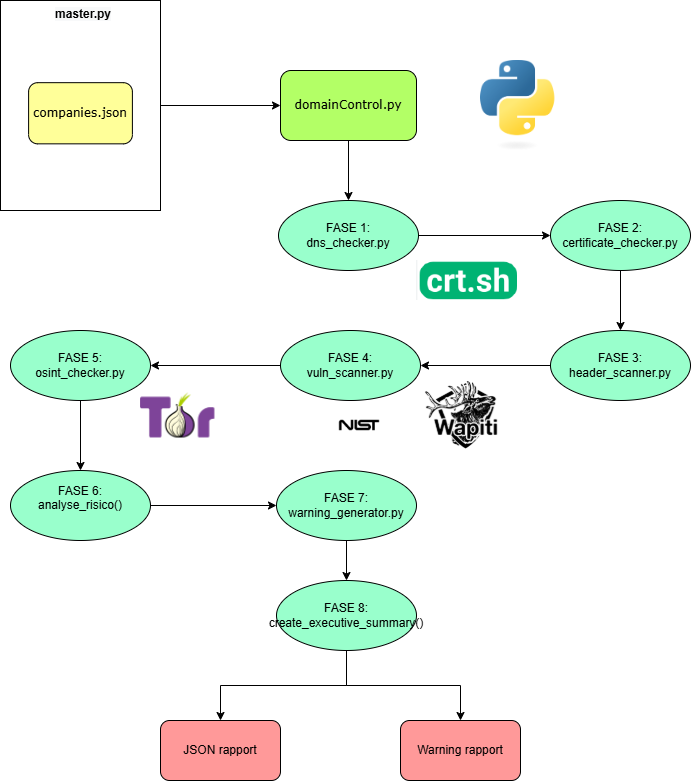

The diagram above was exported from draw.io. Its source (the exported page's mxGraphModel, read from the mxfile embedded in the PNG):
<mxGraphModel dx="2066" dy="1249" grid="1" gridSize="10" guides="1" tooltips="1" connect="1" arrows="1" fold="1" page="1" pageScale="1" pageWidth="827" pageHeight="1169" math="0" shadow="0">
  <root>
    <mxCell id="0" />
    <mxCell id="1" parent="0" />
    <mxCell id="7fyB7JVxpDW8KCdqCD0v-1" value="" style="group;fillColor=#B3FF66;" vertex="1" connectable="0" parent="1">
      <mxGeometry x="390" y="520" width="160" height="210" as="geometry" />
    </mxCell>
    <mxCell id="7fyB7JVxpDW8KCdqCD0v-2" value="" style="rounded=0;whiteSpace=wrap;html=1;shadow=0;comic=0;labelBackgroundColor=none;strokeWidth=1;fontFamily=Verdana;fontSize=12;align=center;arcSize=50;" vertex="1" parent="7fyB7JVxpDW8KCdqCD0v-1">
      <mxGeometry width="160" height="209.99999999999997" as="geometry" />
    </mxCell>
    <mxCell id="7fyB7JVxpDW8KCdqCD0v-3" value="&lt;span style=&quot;color: rgb(0, 0, 0); font-family: helvetica; font-size: 12px; font-style: normal; letter-spacing: normal; text-align: center; text-indent: 0px; text-transform: none; word-spacing: 0px; background-color: rgb(248, 249, 250); display: inline; float: none;&quot;&gt;master.py&lt;/span&gt;" style="text;whiteSpace=wrap;html=1;fontStyle=1" vertex="1" parent="7fyB7JVxpDW8KCdqCD0v-1">
      <mxGeometry x="52.88888888888889" width="24.82" height="12.118749999999999" as="geometry" />
    </mxCell>
    <mxCell id="7fyB7JVxpDW8KCdqCD0v-4" value="&lt;font style=&quot;font-size: 12px;&quot;&gt;companies.json&lt;/font&gt;" style="rounded=1;whiteSpace=wrap;html=1;shadow=0;labelBackgroundColor=none;strokeWidth=1;fontFamily=Verdana;fontSize=8;align=center;fillColor=#FFFF99;" vertex="1" parent="7fyB7JVxpDW8KCdqCD0v-1">
      <mxGeometry x="28.09777777777778" y="82.17391304347825" width="103.80444444444446" height="61.17391304347825" as="geometry" />
    </mxCell>
    <mxCell id="7fyB7JVxpDW8KCdqCD0v-5" style="edgeStyle=orthogonalEdgeStyle;rounded=0;orthogonalLoop=1;jettySize=auto;html=1;exitX=0.5;exitY=1;exitDx=0;exitDy=0;entryX=0.5;entryY=0;entryDx=0;entryDy=0;" edge="1" parent="1" source="7fyB7JVxpDW8KCdqCD0v-6" target="7fyB7JVxpDW8KCdqCD0v-9">
      <mxGeometry relative="1" as="geometry">
        <mxPoint x="738" y="735" as="targetPoint" />
      </mxGeometry>
    </mxCell>
    <mxCell id="7fyB7JVxpDW8KCdqCD0v-6" value="&lt;font style=&quot;font-size: 12px;&quot;&gt;domainControl.py&lt;/font&gt;" style="rounded=1;whiteSpace=wrap;html=1;shadow=0;labelBackgroundColor=none;strokeWidth=1;fontFamily=Verdana;fontSize=8;align=center;fillColor=#B3FF66;" vertex="1" parent="1">
      <mxGeometry x="670" y="590" width="136" height="70" as="geometry" />
    </mxCell>
    <mxCell id="7fyB7JVxpDW8KCdqCD0v-7" style="edgeStyle=orthogonalEdgeStyle;rounded=0;orthogonalLoop=1;jettySize=auto;html=1;exitX=1;exitY=0.5;exitDx=0;exitDy=0;entryX=0;entryY=0.5;entryDx=0;entryDy=0;" edge="1" parent="1" source="7fyB7JVxpDW8KCdqCD0v-2" target="7fyB7JVxpDW8KCdqCD0v-6">
      <mxGeometry relative="1" as="geometry" />
    </mxCell>
    <mxCell id="7fyB7JVxpDW8KCdqCD0v-8" style="edgeStyle=orthogonalEdgeStyle;rounded=0;orthogonalLoop=1;jettySize=auto;html=1;exitX=1;exitY=0.5;exitDx=0;exitDy=0;entryX=0;entryY=0.5;entryDx=0;entryDy=0;fillColor=#99FFCC;" edge="1" parent="1" source="7fyB7JVxpDW8KCdqCD0v-9" target="7fyB7JVxpDW8KCdqCD0v-11">
      <mxGeometry relative="1" as="geometry" />
    </mxCell>
    <mxCell id="7fyB7JVxpDW8KCdqCD0v-9" value="FASE 1:&lt;div&gt;dns_checker.py&lt;/div&gt;" style="ellipse;whiteSpace=wrap;html=1;fillColor=#99FFCC;" vertex="1" parent="1">
      <mxGeometry x="668" y="720" width="140" height="70" as="geometry" />
    </mxCell>
    <mxCell id="7fyB7JVxpDW8KCdqCD0v-10" style="edgeStyle=orthogonalEdgeStyle;rounded=0;orthogonalLoop=1;jettySize=auto;html=1;exitX=0.5;exitY=1;exitDx=0;exitDy=0;entryX=0.5;entryY=0;entryDx=0;entryDy=0;fillColor=#99FFCC;" edge="1" parent="1" source="7fyB7JVxpDW8KCdqCD0v-11" target="7fyB7JVxpDW8KCdqCD0v-13">
      <mxGeometry relative="1" as="geometry" />
    </mxCell>
    <mxCell id="7fyB7JVxpDW8KCdqCD0v-11" value="FASE 2:&lt;div&gt;certificate_checker.py&lt;/div&gt;" style="ellipse;whiteSpace=wrap;html=1;fillColor=#99FFCC;" vertex="1" parent="1">
      <mxGeometry x="940" y="720" width="140" height="70" as="geometry" />
    </mxCell>
    <mxCell id="7fyB7JVxpDW8KCdqCD0v-12" style="edgeStyle=orthogonalEdgeStyle;rounded=0;orthogonalLoop=1;jettySize=auto;html=1;exitX=0;exitY=0.5;exitDx=0;exitDy=0;fillColor=#99FFCC;" edge="1" parent="1" source="7fyB7JVxpDW8KCdqCD0v-13" target="7fyB7JVxpDW8KCdqCD0v-15">
      <mxGeometry relative="1" as="geometry" />
    </mxCell>
    <mxCell id="7fyB7JVxpDW8KCdqCD0v-13" value="FASE 3:&lt;div&gt;header_scanner.py&lt;/div&gt;" style="ellipse;whiteSpace=wrap;html=1;fillColor=#99FFCC;" vertex="1" parent="1">
      <mxGeometry x="940" y="850" width="140" height="70" as="geometry" />
    </mxCell>
    <mxCell id="7fyB7JVxpDW8KCdqCD0v-14" style="edgeStyle=orthogonalEdgeStyle;rounded=0;orthogonalLoop=1;jettySize=auto;html=1;exitX=0;exitY=0.5;exitDx=0;exitDy=0;entryX=1;entryY=0.5;entryDx=0;entryDy=0;fillColor=#99FFCC;" edge="1" parent="1" source="7fyB7JVxpDW8KCdqCD0v-15" target="7fyB7JVxpDW8KCdqCD0v-17">
      <mxGeometry relative="1" as="geometry" />
    </mxCell>
    <mxCell id="7fyB7JVxpDW8KCdqCD0v-15" value="FASE 4:&lt;div&gt;vuln_scanner.py&lt;/div&gt;" style="ellipse;whiteSpace=wrap;html=1;fillColor=#99FFCC;" vertex="1" parent="1">
      <mxGeometry x="670" y="850" width="140" height="70" as="geometry" />
    </mxCell>
    <mxCell id="7fyB7JVxpDW8KCdqCD0v-16" style="edgeStyle=orthogonalEdgeStyle;rounded=0;orthogonalLoop=1;jettySize=auto;html=1;exitX=0.5;exitY=1;exitDx=0;exitDy=0;entryX=0.5;entryY=0;entryDx=0;entryDy=0;fillColor=#99FFCC;" edge="1" parent="1" source="7fyB7JVxpDW8KCdqCD0v-17" target="7fyB7JVxpDW8KCdqCD0v-19">
      <mxGeometry relative="1" as="geometry" />
    </mxCell>
    <mxCell id="7fyB7JVxpDW8KCdqCD0v-17" value="FASE 5:&lt;div&gt;osint_checker.py&lt;/div&gt;" style="ellipse;whiteSpace=wrap;html=1;fillColor=#99FFCC;" vertex="1" parent="1">
      <mxGeometry x="400" y="850" width="140" height="70" as="geometry" />
    </mxCell>
    <mxCell id="7fyB7JVxpDW8KCdqCD0v-18" style="edgeStyle=orthogonalEdgeStyle;rounded=0;orthogonalLoop=1;jettySize=auto;html=1;exitX=1;exitY=0.5;exitDx=0;exitDy=0;entryX=0;entryY=0.5;entryDx=0;entryDy=0;fillColor=#99FFCC;" edge="1" parent="1" source="7fyB7JVxpDW8KCdqCD0v-19" target="7fyB7JVxpDW8KCdqCD0v-21">
      <mxGeometry relative="1" as="geometry" />
    </mxCell>
    <mxCell id="7fyB7JVxpDW8KCdqCD0v-19" value="FASE 6:&lt;div&gt;analyse_risico()&lt;br&gt;&lt;div&gt;&lt;br&gt;&lt;/div&gt;&lt;/div&gt;" style="ellipse;whiteSpace=wrap;html=1;fillColor=#99FFCC;" vertex="1" parent="1">
      <mxGeometry x="400" y="990" width="140" height="70" as="geometry" />
    </mxCell>
    <mxCell id="7fyB7JVxpDW8KCdqCD0v-20" style="edgeStyle=orthogonalEdgeStyle;rounded=0;orthogonalLoop=1;jettySize=auto;html=1;exitX=0.5;exitY=1;exitDx=0;exitDy=0;entryX=0.5;entryY=0;entryDx=0;entryDy=0;fillColor=#99FFCC;" edge="1" parent="1" source="7fyB7JVxpDW8KCdqCD0v-21" target="7fyB7JVxpDW8KCdqCD0v-24">
      <mxGeometry relative="1" as="geometry" />
    </mxCell>
    <mxCell id="7fyB7JVxpDW8KCdqCD0v-21" value="&lt;div&gt;&lt;div&gt;FASE 7:&lt;/div&gt;&lt;/div&gt;&lt;div&gt;warning_generator.py&lt;/div&gt;" style="ellipse;whiteSpace=wrap;html=1;fillColor=#99FFCC;" vertex="1" parent="1">
      <mxGeometry x="666" y="990" width="140" height="70" as="geometry" />
    </mxCell>
    <mxCell id="7fyB7JVxpDW8KCdqCD0v-22" style="edgeStyle=orthogonalEdgeStyle;rounded=0;orthogonalLoop=1;jettySize=auto;html=1;exitX=0.5;exitY=1;exitDx=0;exitDy=0;entryX=0.5;entryY=0;entryDx=0;entryDy=0;" edge="1" parent="1" source="7fyB7JVxpDW8KCdqCD0v-24" target="7fyB7JVxpDW8KCdqCD0v-25">
      <mxGeometry relative="1" as="geometry" />
    </mxCell>
    <mxCell id="7fyB7JVxpDW8KCdqCD0v-23" style="edgeStyle=orthogonalEdgeStyle;rounded=0;orthogonalLoop=1;jettySize=auto;html=1;exitX=0.5;exitY=1;exitDx=0;exitDy=0;entryX=0.5;entryY=0;entryDx=0;entryDy=0;" edge="1" parent="1" source="7fyB7JVxpDW8KCdqCD0v-24" target="7fyB7JVxpDW8KCdqCD0v-26">
      <mxGeometry relative="1" as="geometry" />
    </mxCell>
    <mxCell id="7fyB7JVxpDW8KCdqCD0v-24" value="FASE 8:&lt;div&gt;create_executive_summary()&lt;/div&gt;" style="ellipse;whiteSpace=wrap;html=1;fillColor=#99FFCC;" vertex="1" parent="1">
      <mxGeometry x="666" y="1100" width="140" height="70" as="geometry" />
    </mxCell>
    <mxCell id="7fyB7JVxpDW8KCdqCD0v-25" value="JSON rapport" style="rounded=1;whiteSpace=wrap;html=1;fillColor=#FF9999;" vertex="1" parent="1">
      <mxGeometry x="550" y="1240" width="120" height="60" as="geometry" />
    </mxCell>
    <mxCell id="7fyB7JVxpDW8KCdqCD0v-26" value="Warning rapport" style="rounded=1;whiteSpace=wrap;html=1;fillColor=#FF9999;" vertex="1" parent="1">
      <mxGeometry x="790" y="1240" width="120" height="60" as="geometry" />
    </mxCell>
    <mxCell id="7fyB7JVxpDW8KCdqCD0v-27" value="" style="shape=image;verticalLabelPosition=bottom;labelBackgroundColor=default;verticalAlign=top;aspect=fixed;imageAspect=0;image=data:image/png,(base64 omitted: 8728 chars);" vertex="1" parent="1">
      <mxGeometry x="806" y="780" width="101.82" height="40" as="geometry" />
    </mxCell>
    <mxCell id="7fyB7JVxpDW8KCdqCD0v-28" value="" style="shape=image;verticalLabelPosition=bottom;labelBackgroundColor=default;verticalAlign=top;aspect=fixed;imageAspect=0;image=data:image/png,(base64 omitted: 12924 chars);" vertex="1" parent="1">
      <mxGeometry x="810" y="900" width="81.67" height="70" as="geometry" />
    </mxCell>
    <mxCell id="7fyB7JVxpDW8KCdqCD0v-29" value="" style="shape=image;verticalLabelPosition=bottom;labelBackgroundColor=default;verticalAlign=top;aspect=fixed;imageAspect=0;image=https://upload.wikimedia.org/wikipedia/commons/thumb/c/c3/Python-logo-notext.svg/800px-Python-logo-notext.svg.png;" vertex="1" parent="1">
      <mxGeometry x="870" y="580" width="82.01" height="90" as="geometry" />
    </mxCell>
    <mxCell id="7fyB7JVxpDW8KCdqCD0v-30" value="" style="shape=image;verticalLabelPosition=bottom;labelBackgroundColor=default;verticalAlign=top;aspect=fixed;imageAspect=0;image=https://upload.wikimedia.org/wikipedia/commons/thumb/1/15/Tor-logo-2011-flat.svg/1200px-Tor-logo-2011-flat.svg.png;" vertex="1" parent="1">
      <mxGeometry x="530" y="912.5" width="74.47" height="45" as="geometry" />
    </mxCell>
    <mxCell id="7fyB7JVxpDW8KCdqCD0v-31" value="" style="shape=image;verticalLabelPosition=bottom;labelBackgroundColor=default;verticalAlign=top;aspect=fixed;imageAspect=0;image=https://www.securitycompass.com/wp-content/uploads/NIST-Logo.png;" vertex="1" parent="1">
      <mxGeometry x="724" y="920" width="50.04" height="50" as="geometry" />
    </mxCell>
  </root>
</mxGraphModel>